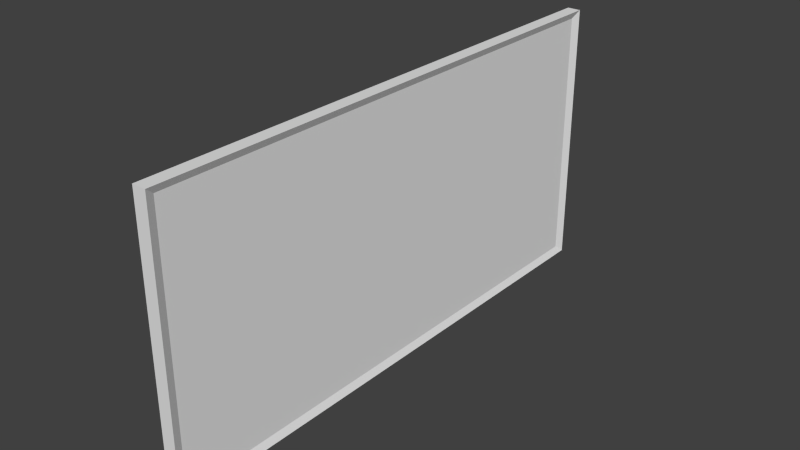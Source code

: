 # Source: ScoreBoard.blend  (saved by Blender 2.75.0; exported with 4.5.12 LTS)
import bpy
from mathutils import Matrix  # noqa: F401  (used for matrix-valued properties, if any)

bpy.ops.wm.read_factory_settings(use_empty=True)
scene = bpy.context.scene
scene.name = 'Scene'

# ---- collections
col_collection_1 = bpy.data.collections.new('Collection 1'); scene.collection.children.link(col_collection_1)

# ---- world
world_world = bpy.data.worlds.new('World'); scene.world = world_world
world_world.color = (0.05088, 0.05088, 0.05088)
world_world.use_sun_shadow = False
world_world.sun_shadow_jitter_overblur = 0.0
world_world.cycles.sampling_method = 'MANUAL'
world_world.cycles.sample_map_resolution = 256

# ---- meshes
me_cube_002 = bpy.data.meshes.new('Cube.002')
me_cube_002.from_pydata([(0.5324, -0.9678, 0.947), (0.5324, -0.9678, -0.947), (0.5324, 0.9678, -0.947), (0.5324, 0.9678, 0.947)], [], [(3, 0, 1, 2)])
_uv = me_cube_002.uv_layers.new(name='UVMap')
_uv.uv.foreach_set('vector', [0.0, 6.159e-08, 6.294e-08, 1.0, 1.0, 1.0, 1.0, 0.0])
me_cube_002.use_remesh_preserve_volume = False
me_cube_002.use_remesh_preserve_attributes = False
me_cube_002.use_mirror_vertex_groups = False
me_cube_002.update()
me_cube_001 = bpy.data.meshes.new('Cube.001')
me_cube_001.from_pydata([(-1.0, -1.0, -1.0), (-1.0, -1.0, 1.0), (1.0, -1.0, 1.0), (1.0, 1.0, 1.0), (-1.0, 1.0, -1.0), (-1.0, 1.0, 1.0), (1.0, -1.0, -1.0), (1.0, 1.0, -1.0), (0.5324, -0.9678, 0.947), (0.5324, -0.9678, -0.947), (0.5324, 0.9678, -0.947), (0.5324, 0.9678, 0.947)], [], [(6, 7, 10, 9), (1, 5, 4, 0), (5, 3, 7, 4), (2, 1, 0, 6), (0, 4, 7, 6), (2, 3, 5, 1), (2, 6, 9, 8), (2, 8, 11, 3), (3, 11, 10, 7)])
_uv = me_cube_001.uv_layers.new(name='UVMap')
_uv.uv.foreach_set('vector', [0.4477, 0.3333, 0.8953, 0.3333, 0.8881, 0.4113, 0.4549, 0.4113, 0.4477, 0.3333, 0.8953, 0.3333, 0.8953, 0.0, 0.4477, 3.974e-08, 0.4477, 0.0, 0.0, 3.974e-08, 5.337e-08, 0.3333, 0.4477, 0.3333, 0.4477, 0.3333, 0.0, 0.3333, 0.0, 0.6667, 0.4477, 0.6667, 0.4477, 0.6667, 0.8953, 0.6667, 0.8953, 0.3333, 0.4477, 0.3333, 0.4477, 1.0, 0.4477, 0.6667, 4.002e-08, 0.6667, 0.0, 1.0, 0.4477, 0.3333, 0.4477, 0.6667, 0.343, 0.6578, 0.343, 0.3422, 1.0, 0.3333, 0.8953, 0.3387, 0.8953, 0.6613, 1.0, 0.6667, 0.8953, 0.3333, 1.0, 0.3245, 1.0, 0.008834, 0.8953, 0.0])
me_cube_001.use_remesh_preserve_volume = False
me_cube_001.use_remesh_preserve_attributes = False
me_cube_001.use_mirror_vertex_groups = False
me_cube_001.update()

# ---- objects
ob_cube_001 = bpy.data.objects.new('Cube.001', me_cube_002)
ob_cube = bpy.data.objects.new('Cube', me_cube_001)

# ---- transforms, parenting, visibility, modifiers, constraints
ob_cube_001.location = (0.0, 0.0, 0.0)
ob_cube_001.scale = (0.05, 2.0, 1.0)
ob_cube_001.lineart.crease_threshold = 0.0
ob_cube.location = (0.0, 0.0, 0.0)
ob_cube.scale = (0.05, 2.0, 1.0)
ob_cube.lineart.crease_threshold = 0.0

# ---- collection membership
col_collection_1.objects.link(ob_cube_001)
col_collection_1.objects.link(ob_cube)

# ---- scene / render settings (as saved in the file)
scene.frame_start = 1; scene.frame_end = 250; scene.frame_set(0)
scene.render.engine = 'BLENDER_EEVEE_NEXT'
scene.render.resolution_percentage = 50
scene.render.dither_intensity = 0.0
scene.cycles.use_denoising = False
scene.cycles.samples = 10
scene.cycles.sampling_pattern = 'TABULATED_SOBOL'
scene.cycles.light_sampling_threshold = 0.0
scene.cycles.use_adaptive_sampling = False
scene.cycles.use_light_tree = False
scene.cycles.blur_glossy = 0.0
scene.cycles.pixel_filter_type = 'GAUSSIAN'
scene.cycles.sample_clamp_indirect = 0.0
scene.view_settings.view_transform = 'Standard'
bpy.context.view_layer.update()

# ---- added for rendering (the .blend has no active camera and no usable light): camera, sun
cam_auto = bpy.data.cameras.new('AutoCamera')
cam_auto.lens = 50.0
cam_auto.sensor_width = 36.0
cam_auto.clip_end = 1000.0
ob_auto_camera = bpy.data.objects.new('AutoCamera', cam_auto)
scene.collection.objects.link(ob_auto_camera)
ob_auto_camera.location = (4.13876, -4.96652, 3.31101)
ob_auto_camera.rotation_euler = (1.09748, -7.21219e-08, 0.694738)
scene.camera = ob_auto_camera
light_auto_sun = bpy.data.lights.new('AutoSun', 'SUN')
light_auto_sun.energy = 3.0
light_auto_sun.angle = 0.0523599
ob_auto_sun = bpy.data.objects.new('AutoSun', light_auto_sun)
scene.collection.objects.link(ob_auto_sun)
ob_auto_sun.rotation_euler = (0.872665, 0.174533, 0.523599)
bpy.context.view_layer.update()

